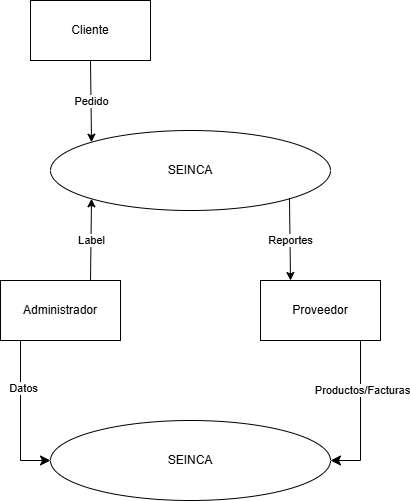

The diagram above was exported from draw.io. Its source (the exported page's mxGraphModel, read from the mxfile embedded in the PNG):
<mxGraphModel dx="984" dy="535" grid="1" gridSize="10" guides="1" tooltips="1" connect="1" arrows="1" fold="1" page="1" pageScale="1" pageWidth="827" pageHeight="1169" math="0" shadow="0">
  <root>
    <mxCell id="0" />
    <mxCell id="1" parent="0" />
    <mxCell id="64" value="Administrador" style="rounded=0;whiteSpace=wrap;html=1;" vertex="1" parent="1">
      <mxGeometry x="190" y="290" width="120" height="60" as="geometry" />
    </mxCell>
    <mxCell id="65" value="Cliente" style="rounded=0;whiteSpace=wrap;html=1;" vertex="1" parent="1">
      <mxGeometry x="220" y="10" width="120" height="60" as="geometry" />
    </mxCell>
    <mxCell id="66" value="Proveedor" style="rounded=0;whiteSpace=wrap;html=1;" vertex="1" parent="1">
      <mxGeometry x="450" y="290" width="120" height="60" as="geometry" />
    </mxCell>
    <mxCell id="67" value="SEINCA" style="ellipse;whiteSpace=wrap;html=1;" vertex="1" parent="1">
      <mxGeometry x="240" y="140" width="280" height="80" as="geometry" />
    </mxCell>
    <mxCell id="70" value="" style="endArrow=classic;html=1;exitX=0.5;exitY=1;exitDx=0;exitDy=0;entryX=0;entryY=0;entryDx=0;entryDy=0;" edge="1" parent="1" source="65" target="67">
      <mxGeometry relative="1" as="geometry">
        <mxPoint x="360" y="280" as="sourcePoint" />
        <mxPoint x="407" y="140" as="targetPoint" />
      </mxGeometry>
    </mxCell>
    <mxCell id="71" value="Pedido" style="edgeLabel;resizable=0;html=1;;align=center;verticalAlign=middle;" connectable="0" vertex="1" parent="70">
      <mxGeometry relative="1" as="geometry" />
    </mxCell>
    <mxCell id="73" value="" style="endArrow=classic;html=1;exitX=1;exitY=1;exitDx=0;exitDy=0;entryX=0.25;entryY=0;entryDx=0;entryDy=0;" edge="1" parent="1" source="67" target="66">
      <mxGeometry relative="1" as="geometry">
        <mxPoint x="360" y="280" as="sourcePoint" />
        <mxPoint x="460" y="280" as="targetPoint" />
      </mxGeometry>
    </mxCell>
    <mxCell id="74" value="Reportes" style="edgeLabel;resizable=0;html=1;;align=center;verticalAlign=middle;" connectable="0" vertex="1" parent="73">
      <mxGeometry relative="1" as="geometry" />
    </mxCell>
    <mxCell id="77" value="" style="edgeStyle=elbowEdgeStyle;elbow=horizontal;endArrow=classic;html=1;curved=0;rounded=0;endSize=8;startSize=8;exitX=0.75;exitY=1;exitDx=0;exitDy=0;entryX=1;entryY=0.5;entryDx=0;entryDy=0;" edge="1" parent="1" source="66" target="78">
      <mxGeometry width="50" height="50" relative="1" as="geometry">
        <mxPoint x="390" y="300" as="sourcePoint" />
        <mxPoint x="530" y="470" as="targetPoint" />
        <Array as="points">
          <mxPoint x="550" y="400" />
        </Array>
      </mxGeometry>
    </mxCell>
    <mxCell id="79" value="Productos/Facturas" style="edgeLabel;html=1;align=center;verticalAlign=middle;resizable=0;points=[];" vertex="1" connectable="0" parent="77">
      <mxGeometry x="-0.2625" y="1" relative="1" as="geometry">
        <mxPoint as="offset" />
      </mxGeometry>
    </mxCell>
    <mxCell id="78" value="SEINCA" style="ellipse;whiteSpace=wrap;html=1;" vertex="1" parent="1">
      <mxGeometry x="240" y="430" width="280" height="80" as="geometry" />
    </mxCell>
    <mxCell id="80" value="" style="edgeStyle=elbowEdgeStyle;elbow=horizontal;endArrow=classic;html=1;curved=0;rounded=0;endSize=8;startSize=8;exitX=0.25;exitY=1;exitDx=0;exitDy=0;entryX=0;entryY=0.5;entryDx=0;entryDy=0;" edge="1" parent="1" source="64" target="78">
      <mxGeometry width="50" height="50" relative="1" as="geometry">
        <mxPoint x="390" y="300" as="sourcePoint" />
        <mxPoint x="440" y="250" as="targetPoint" />
        <Array as="points">
          <mxPoint x="210" y="410" />
        </Array>
      </mxGeometry>
    </mxCell>
    <mxCell id="81" value="Datos" style="edgeLabel;html=1;align=center;verticalAlign=middle;resizable=0;points=[];" vertex="1" connectable="0" parent="80">
      <mxGeometry x="-0.2842" y="2" relative="1" as="geometry">
        <mxPoint as="offset" />
      </mxGeometry>
    </mxCell>
    <mxCell id="82" value="" style="endArrow=classic;html=1;exitX=0.75;exitY=0;exitDx=0;exitDy=0;entryX=0;entryY=1;entryDx=0;entryDy=0;" edge="1" parent="1" source="64" target="67">
      <mxGeometry relative="1" as="geometry">
        <mxPoint x="360" y="280" as="sourcePoint" />
        <mxPoint x="460" y="280" as="targetPoint" />
      </mxGeometry>
    </mxCell>
    <mxCell id="83" value="Label" style="edgeLabel;resizable=0;html=1;;align=center;verticalAlign=middle;" connectable="0" vertex="1" parent="82">
      <mxGeometry relative="1" as="geometry" />
    </mxCell>
  </root>
</mxGraphModel>